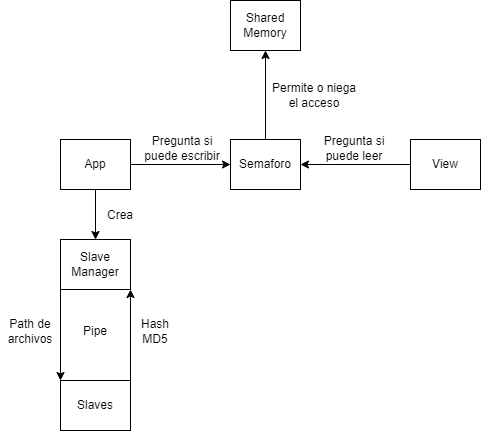

The diagram above was exported from draw.io. Its source (the exported page's mxGraphModel, read from the mxfile embedded in the PNG):
<mxGraphModel dx="1591" dy="677" grid="1" gridSize="10" guides="1" tooltips="1" connect="1" arrows="1" fold="1" page="1" pageScale="1" pageWidth="827" pageHeight="1169" math="0" shadow="0">
  <root>
    <mxCell id="WIyWlLk6GJQsqaUBKTNV-0" />
    <mxCell id="WIyWlLk6GJQsqaUBKTNV-1" parent="WIyWlLk6GJQsqaUBKTNV-0" />
    <mxCell id="cWJI4FZGpGxuoY9GdEJ8-17" style="edgeStyle=orthogonalEdgeStyle;rounded=0;orthogonalLoop=1;jettySize=auto;html=1;exitX=1;exitY=0.5;exitDx=0;exitDy=0;entryX=0;entryY=0.5;entryDx=0;entryDy=0;" edge="1" parent="WIyWlLk6GJQsqaUBKTNV-1" source="cWJI4FZGpGxuoY9GdEJ8-10" target="cWJI4FZGpGxuoY9GdEJ8-16">
      <mxGeometry relative="1" as="geometry" />
    </mxCell>
    <mxCell id="cWJI4FZGpGxuoY9GdEJ8-23" style="edgeStyle=orthogonalEdgeStyle;rounded=0;orthogonalLoop=1;jettySize=auto;html=1;exitX=0.5;exitY=1;exitDx=0;exitDy=0;entryX=0.5;entryY=0;entryDx=0;entryDy=0;" edge="1" parent="WIyWlLk6GJQsqaUBKTNV-1" source="cWJI4FZGpGxuoY9GdEJ8-10" target="cWJI4FZGpGxuoY9GdEJ8-21">
      <mxGeometry relative="1" as="geometry" />
    </mxCell>
    <mxCell id="cWJI4FZGpGxuoY9GdEJ8-10" value="App" style="rounded=0;whiteSpace=wrap;html=1;" vertex="1" parent="WIyWlLk6GJQsqaUBKTNV-1">
      <mxGeometry x="160" y="149" width="70" height="50" as="geometry" />
    </mxCell>
    <mxCell id="cWJI4FZGpGxuoY9GdEJ8-11" value="Shared Memory" style="rounded=0;whiteSpace=wrap;html=1;" vertex="1" parent="WIyWlLk6GJQsqaUBKTNV-1">
      <mxGeometry x="330" y="10" width="70" height="50" as="geometry" />
    </mxCell>
    <mxCell id="cWJI4FZGpGxuoY9GdEJ8-19" style="edgeStyle=orthogonalEdgeStyle;rounded=0;orthogonalLoop=1;jettySize=auto;html=1;exitX=0;exitY=0.5;exitDx=0;exitDy=0;entryX=1;entryY=0.5;entryDx=0;entryDy=0;" edge="1" parent="WIyWlLk6GJQsqaUBKTNV-1" source="cWJI4FZGpGxuoY9GdEJ8-13" target="cWJI4FZGpGxuoY9GdEJ8-16">
      <mxGeometry relative="1" as="geometry" />
    </mxCell>
    <mxCell id="cWJI4FZGpGxuoY9GdEJ8-13" value="View" style="rounded=0;whiteSpace=wrap;html=1;" vertex="1" parent="WIyWlLk6GJQsqaUBKTNV-1">
      <mxGeometry x="510" y="149" width="70" height="50" as="geometry" />
    </mxCell>
    <mxCell id="cWJI4FZGpGxuoY9GdEJ8-18" style="edgeStyle=orthogonalEdgeStyle;rounded=0;orthogonalLoop=1;jettySize=auto;html=1;exitX=0.5;exitY=0;exitDx=0;exitDy=0;entryX=0.5;entryY=1;entryDx=0;entryDy=0;" edge="1" parent="WIyWlLk6GJQsqaUBKTNV-1" source="cWJI4FZGpGxuoY9GdEJ8-16" target="cWJI4FZGpGxuoY9GdEJ8-11">
      <mxGeometry relative="1" as="geometry" />
    </mxCell>
    <mxCell id="cWJI4FZGpGxuoY9GdEJ8-16" value="Semaforo" style="rounded=0;whiteSpace=wrap;html=1;" vertex="1" parent="WIyWlLk6GJQsqaUBKTNV-1">
      <mxGeometry x="330" y="149" width="70" height="50" as="geometry" />
    </mxCell>
    <mxCell id="cWJI4FZGpGxuoY9GdEJ8-47" style="edgeStyle=orthogonalEdgeStyle;rounded=0;orthogonalLoop=1;jettySize=auto;html=1;exitX=0;exitY=1;exitDx=0;exitDy=0;entryX=0;entryY=0;entryDx=0;entryDy=0;" edge="1" parent="WIyWlLk6GJQsqaUBKTNV-1" source="cWJI4FZGpGxuoY9GdEJ8-21" target="cWJI4FZGpGxuoY9GdEJ8-42">
      <mxGeometry relative="1" as="geometry" />
    </mxCell>
    <mxCell id="cWJI4FZGpGxuoY9GdEJ8-21" value="Slave Manager" style="rounded=0;whiteSpace=wrap;html=1;" vertex="1" parent="WIyWlLk6GJQsqaUBKTNV-1">
      <mxGeometry x="160" y="249" width="70" height="50" as="geometry" />
    </mxCell>
    <mxCell id="cWJI4FZGpGxuoY9GdEJ8-24" value="Permite o niega el acceso" style="text;html=1;strokeColor=none;fillColor=none;align=center;verticalAlign=middle;whiteSpace=wrap;rounded=0;" vertex="1" parent="WIyWlLk6GJQsqaUBKTNV-1">
      <mxGeometry x="369" y="90" width="90" height="30" as="geometry" />
    </mxCell>
    <mxCell id="cWJI4FZGpGxuoY9GdEJ8-26" value="Pregunta si puede leer" style="text;html=1;strokeColor=none;fillColor=none;align=center;verticalAlign=middle;whiteSpace=wrap;rounded=0;" vertex="1" parent="WIyWlLk6GJQsqaUBKTNV-1">
      <mxGeometry x="414" y="143" width="80" height="30" as="geometry" />
    </mxCell>
    <mxCell id="cWJI4FZGpGxuoY9GdEJ8-27" value="Pregunta si puede escribir" style="text;html=1;strokeColor=none;fillColor=none;align=center;verticalAlign=middle;whiteSpace=wrap;rounded=0;" vertex="1" parent="WIyWlLk6GJQsqaUBKTNV-1">
      <mxGeometry x="242" y="143" width="80" height="30" as="geometry" />
    </mxCell>
    <mxCell id="cWJI4FZGpGxuoY9GdEJ8-35" value="Crea" style="text;html=1;strokeColor=none;fillColor=none;align=center;verticalAlign=middle;whiteSpace=wrap;rounded=0;" vertex="1" parent="WIyWlLk6GJQsqaUBKTNV-1">
      <mxGeometry x="200" y="210" width="40" height="30" as="geometry" />
    </mxCell>
    <mxCell id="cWJI4FZGpGxuoY9GdEJ8-40" value="Pipe" style="text;html=1;strokeColor=none;fillColor=none;align=center;verticalAlign=middle;whiteSpace=wrap;rounded=0;" vertex="1" parent="WIyWlLk6GJQsqaUBKTNV-1">
      <mxGeometry x="175" y="326" width="40" height="30" as="geometry" />
    </mxCell>
    <mxCell id="cWJI4FZGpGxuoY9GdEJ8-48" style="edgeStyle=orthogonalEdgeStyle;rounded=0;orthogonalLoop=1;jettySize=auto;html=1;exitX=1;exitY=0;exitDx=0;exitDy=0;entryX=1;entryY=1;entryDx=0;entryDy=0;" edge="1" parent="WIyWlLk6GJQsqaUBKTNV-1" source="cWJI4FZGpGxuoY9GdEJ8-42" target="cWJI4FZGpGxuoY9GdEJ8-21">
      <mxGeometry relative="1" as="geometry" />
    </mxCell>
    <mxCell id="cWJI4FZGpGxuoY9GdEJ8-42" value="Slaves" style="rounded=0;whiteSpace=wrap;html=1;" vertex="1" parent="WIyWlLk6GJQsqaUBKTNV-1">
      <mxGeometry x="160" y="390" width="70" height="50" as="geometry" />
    </mxCell>
    <mxCell id="cWJI4FZGpGxuoY9GdEJ8-49" value="Path de archivos" style="text;html=1;strokeColor=none;fillColor=none;align=center;verticalAlign=middle;whiteSpace=wrap;rounded=0;" vertex="1" parent="WIyWlLk6GJQsqaUBKTNV-1">
      <mxGeometry x="100" y="321.5" width="60" height="39" as="geometry" />
    </mxCell>
    <mxCell id="cWJI4FZGpGxuoY9GdEJ8-50" value="Hash MD5" style="text;html=1;strokeColor=none;fillColor=none;align=center;verticalAlign=middle;whiteSpace=wrap;rounded=0;" vertex="1" parent="WIyWlLk6GJQsqaUBKTNV-1">
      <mxGeometry x="230" y="321.5" width="50" height="39" as="geometry" />
    </mxCell>
  </root>
</mxGraphModel>